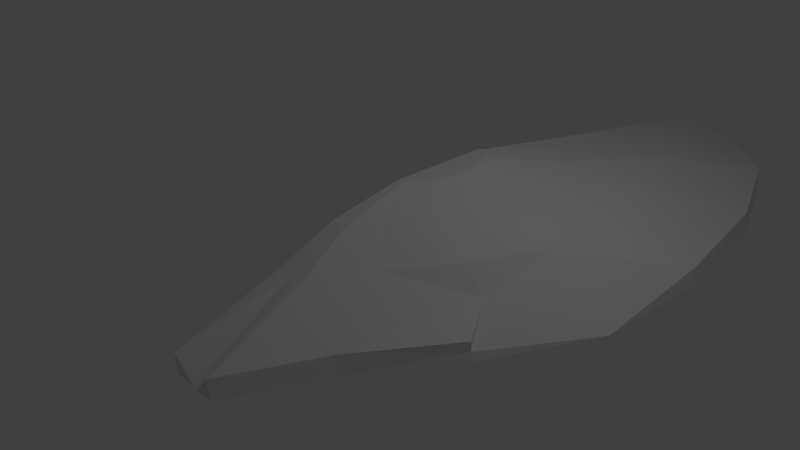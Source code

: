 # Source: voyager.blend  (saved by Blender 2.76.0; exported with 4.5.12 LTS)
import bpy
from mathutils import Matrix  # noqa: F401  (used for matrix-valued properties, if any)

bpy.ops.wm.read_factory_settings(use_empty=True)
scene = bpy.context.scene
scene.name = 'Scene'

# ---- collections
col_collection_1 = bpy.data.collections.new('Collection 1'); scene.collection.children.link(col_collection_1)

# ---- materials (node trees are filled in below, after node groups)
mat_material = bpy.data.materials.new('Material')
mat_material.alpha_threshold = 0.0
mat_material.use_transparent_shadow = False
mat_material.roughness = 0.5
mat_material.line_color = (0.0, 0.0, 0.0, 1.0)

# ---- material node trees

# ---- world
world_world = bpy.data.worlds.new('World'); scene.world = world_world
world_world.color = (0.05088, 0.05088, 0.05088)
world_world.use_sun_shadow = False
world_world.sun_shadow_jitter_overblur = 0.0
world_world.cycles.sampling_method = 'MANUAL'
world_world.cycles.sample_map_resolution = 256

# ---- cameras
cam_camera = bpy.data.cameras.new('Camera')
cam_camera.clip_end = 100.0
cam_camera.lens = 35.0
cam_camera.sensor_width = 32.0
cam_camera.sensor_height = 18.0
cam_camera.ortho_scale = 7.314
cam_camera.dof.focus_distance = 0.0
cam_camera.dof.aperture_fstop = 128.0

# ---- lights
light_lamp = bpy.data.lights.new('Lamp', 'POINT')
light_lamp.transmission_factor = 0.0
light_lamp.cutoff_distance = 30.0
light_lamp.energy = 100.0
light_lamp.shadow_buffer_clip_start = 1.001
light_lamp.shadow_soft_size = 0.1
light_lamp.shadow_maximum_resolution = 0.006
light_lamp.use_absolute_resolution = True
light_lamp.cycles.use_multiple_importance_sampling = False

# ---- meshes
me_cube = bpy.data.meshes.new('Cube')
me_cube.from_pydata([(3.086, 2.613, -0.2581), (0.84, -3.003, -0.2581), (0.1821, -2.992, -0.2581), (0.1769, 7.597, -0.2581), (2.111, 2.136, 0.4751), (0.6139, -1.607, 0.4751), (0.1755, -1.6, 0.4751), (0.4279, 1.606, 1.07), (2.251, -0.5735, -0.2581), (2.162, 6.12, -0.2581), (0.511, -2.998, -0.2581), (0.1795, 2.302, -0.2581), (0.1518, -2.992, 0.0), (0.1466, 7.597, 0.0), (1.554, 0.01222, 0.4751), (1.495, 4.472, 0.4751), (0.3947, -1.603, 0.4751), (0.1738, 1.929, 0.4751), (0.1492, 2.302, 0.0), (0.2806, 1.744, 1.037), (1.071, 1.054, -0.2581), (1.409, -1.803, -0.2581), (0.8097, -3.003, 0.0), (0.9931, -0.8073, 0.4751), (0.6755, -3.0, -0.2581), (0.5043, -1.605, 0.4751), (2.221, -0.5735, 0.0), (0.447, 0.6835, 1.07), (0.5296, 0.5696, 1.07), (1.661, 0.2401, -0.2581), (0.7912, -0.972, -0.2581), (1.168, -1.38, -0.2581), (0.4821, 1.095, 1.07), (1.379, -1.803, 0.0), (3.056, 2.613, 0.0), (2.987, 0.929, -0.2581), (2.775, 4.533, -0.2581), (2.044, 1.013, 0.4751), (1.904, 3.415, 0.4751), (2.131, 6.12, 0.0), (2.221, -0.5735, -0.1366), (0.6443, 1.227, 1.07), (0.6739, 0.723, 1.07), (1.366, 0.647, -0.2581), (1.616, 3.587, -0.2581), (1.887, 0.01222, 0.1571), (0.4193, 0.3997, 1.07), (1.956, -0.1667, -0.2581), (2.745, 4.533, 0.0), (1.23, 7.237, -0.2581), (0.1782, 4.95, -0.2581), (0.1721, 5.872, 0.3176), (0.4883, 0.6265, 1.07), (0.173, 3.693, 0.4751), (0.1466, 7.597, -0.1366), (1.2, 7.237, -0.1366), (0.8737, 5.632, 0.3176), (0.3665, 0.4569, 1.07), (0.3504, 0.173, 1.07), (0.6254, 1.678, -0.2581), (1.889, 4.853, -0.2581), (0.453, 0.3405, 1.07), (1.344, 2.32, -0.2581), (0.7139, 7.543, -0.2581), (0.1776, 6.274, -0.2581), (0.4058, 0.7404, 1.07), (0.2809, 0.9152, 1.07), (0.3273, 0.1733, 1.07), (0.5584, 1.45, 1.07), (0.4025, 1.99, -0.2581), (2.025, 5.487, -0.2581), (0.5709, 0.5127, 1.07), (1.48, 2.954, -0.2581), (1.727, 6.763, -0.2581), (0.1789, 3.626, -0.2581), (0.2806, 1.656, 1.07), (0.1734, 2.811, 0.4751), (0.2813, 0.1741, 1.07), (0.3734, 0.1726, 1.07), (0.8484, 1.366, -0.2581), (1.753, 4.22, -0.2581), (0.6878, 0.9587, 1.07), (1.208, 1.687, -0.2581), (1.248, 1.247, 0.8253), (0.4322, -0.7935, 0.8253), (0.1932, -0.7896, 0.8253), (0.9448, 0.08915, 0.8253), (0.9124, 2.521, 0.8253), (0.3127, -0.7916, 0.8253), (0.1923, 1.134, 0.8253), (0.639, -0.3577, 0.8253), (0.3725, -0.7925, 0.8253), (1.212, 0.635, 0.8253), (1.135, 1.944, 0.8253), (0.1914, 3.284, 0.7394), (0.1918, 2.096, 0.8253), (0.5739, 3.153, 0.7394), (0.1921, 1.615, 0.8253), (0.2807, 1.286, 1.07), (0.4279, 1.693, 1.037), (0.4439, 0.9177, 1.07), (0.3433, 0.8278, 1.07), (0.5202, 1.272, 1.07), (0.3557, 1.649, 1.07), (0.2807, 1.471, 1.07), (0.4248, 0.8291, 1.07), (0.3746, 0.7841, 1.07), (0.5011, 1.184, 1.07), (0.4976, 1.539, 1.07), (0.2808, 1.1, 1.07), (0.463, 1.006, 1.07), (0.3121, 0.8715, 1.07), (0.5393, 1.361, 1.07)], [], [(20, 30, 10, 2, 11, 69, 59, 79), (38, 15, 87, 93), (33, 23, 5, 22), (12, 16, 6), (4, 38, 93, 83), (13, 55, 54), (56, 55, 13), (14, 37, 92, 86), (48, 36, 9, 39), (50, 54, 3, 64), (2, 12, 18, 11), (12, 6, 17, 18), (10, 16, 12), (10, 12, 2), (1, 22, 24), (0, 34, 4, 37, 14, 45, 26, 40, 8, 35), (6, 16, 88, 85), (37, 4, 83, 92), (51, 53, 95, 94), (9, 70, 60, 80, 44, 72, 62, 82, 20, 79, 59, 69, 11, 74, 50, 64, 3, 63, 49, 73), (0, 35, 8, 47, 29, 43, 20, 82, 62, 72, 44, 80, 60, 70, 9, 36), (31, 24, 10, 30), (29, 31, 30, 20, 43), (8, 21, 31, 29, 47), (21, 1, 24, 31), (15, 56, 96, 87), (76, 17, 89, 97), (25, 5, 84, 91), (24, 22, 25), (22, 5, 25), (10, 24, 25, 16), (21, 33, 22, 1), (8, 40, 26, 33, 21), (26, 45, 14, 23, 33), (38, 48, 39, 15), (4, 34, 48, 38), (34, 0, 36, 48), (11, 18, 13, 54, 50, 74), (5, 23, 90, 84), (53, 76, 97, 95), (56, 13, 51), (15, 39, 9, 55, 56), (54, 49, 63, 3), (54, 55, 49), (55, 9, 73, 49), (18, 17, 76, 53, 51, 13), (85, 88, 67, 77), (84, 90, 61, 78), (89, 85, 77, 66), (83, 93, 41, 81), (88, 91, 58, 67), (91, 84, 78, 58), (92, 83, 81, 42), (93, 87, 68, 41), (87, 96, 99, 68), (90, 86, 71, 61), (94, 95, 98, 19), (56, 51, 94, 96), (16, 25, 91, 88), (23, 14, 86, 90), (17, 6, 85, 89), (65, 106, 101, 111, 66, 77, 67, 57), (19, 98, 104, 75), (68, 99, 7, 108), (46, 57, 67, 58), (81, 41, 68, 112, 102, 107, 32, 110, 100, 105, 65, 27, 52, 28, 71, 42), (68, 108, 7, 103, 75, 104, 98, 109, 66, 111, 101, 106, 65, 105, 100, 110, 32, 107, 102, 112), (61, 46, 58, 78), (71, 28, 52, 46, 61), (52, 27, 65, 57, 46), (7, 19, 75, 103), (7, 99, 19), (96, 94, 19, 99), (95, 97, 109, 98), (97, 89, 66, 109), (86, 92, 42, 71)])
me_cube.materials.append(mat_material)
me_cube.use_remesh_preserve_volume = False
me_cube.use_remesh_preserve_attributes = False
me_cube.use_mirror_vertex_groups = False
me_cube.update()

# ---- objects
ob_cube = bpy.data.objects.new('Cube', me_cube)
ob_lamp = bpy.data.objects.new('Lamp', light_lamp)
ob_camera = bpy.data.objects.new('Camera', cam_camera)

# ---- transforms, parenting, visibility, modifiers, constraints
ob_cube.location = (0.0, 0.0, 0.0)
ob_cube.lock_rotations_4d = False
ob_cube.empty_display_type = 'ARROWS'
ob_cube.lineart.crease_threshold = 0.0
ob_lamp.location = (4.076, 1.005, 5.904)
ob_lamp.rotation_euler = (0.6503, 0.05522, 1.866)
ob_lamp.lock_rotations_4d = False
ob_lamp.empty_display_type = 'ARROWS'
ob_lamp.color = (0.0, 0.0, 0.0, 0.0)
ob_lamp.lineart.crease_threshold = 0.0
ob_camera.location = (7.481, -6.508, 5.344)
ob_camera.rotation_euler = (1.109, 0.01082, 0.8149)
ob_camera.lock_rotations_4d = False
ob_camera.empty_display_type = 'ARROWS'
ob_camera.color = (0.0, 0.0, 0.0, 0.0)
ob_camera.display_type = 'WIRE'
ob_camera.lineart.crease_threshold = 0.0

# ---- collection membership
col_collection_1.objects.link(ob_cube)
col_collection_1.objects.link(ob_lamp)
col_collection_1.objects.link(ob_camera)

# ---- scene / render settings (as saved in the file)
scene.camera = ob_camera
scene.frame_start = 1; scene.frame_end = 250; scene.frame_set(1)
scene.render.engine = 'BLENDER_EEVEE_NEXT'
scene.render.resolution_percentage = 50
scene.render.dither_intensity = 0.0
scene.cycles.use_denoising = False
scene.cycles.samples = 10
scene.cycles.sampling_pattern = 'TABULATED_SOBOL'
scene.cycles.light_sampling_threshold = 0.0
scene.cycles.use_adaptive_sampling = False
scene.cycles.use_light_tree = False
scene.cycles.blur_glossy = 0.0
scene.cycles.pixel_filter_type = 'GAUSSIAN'
scene.cycles.sample_clamp_indirect = 0.0
scene.view_settings.view_transform = 'Standard'
bpy.context.view_layer.update()
